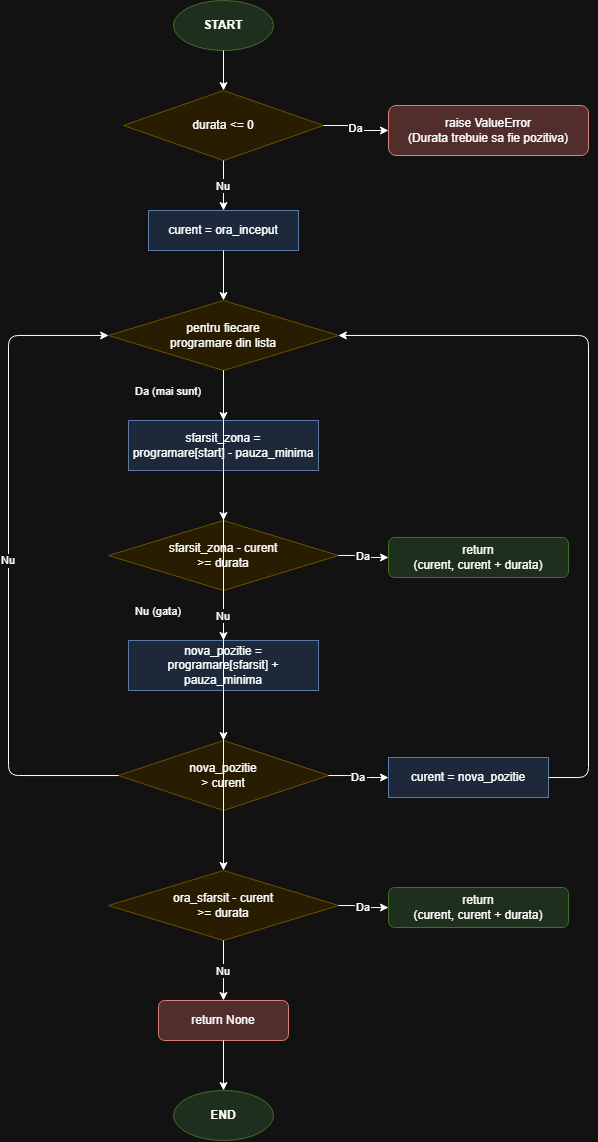

The diagram above was exported from draw.io. Its source (the exported page's mxGraphModel, read from the mxfile embedded in the PNG):
<mxGraphModel dx="1786" dy="676" grid="1" gridSize="10" guides="1" tooltips="1" connect="1" arrows="1" fold="1" page="1" pageScale="1" pageWidth="850" pageHeight="1400" math="0" shadow="0">
  <root>
    <mxCell id="0" />
    <mxCell id="1" parent="0" />
    <mxCell id="2" parent="1" style="ellipse;whiteSpace=wrap;html=1;fillColor=#d5e8d4;strokeColor=#82b366;fontStyle=1;" value="START" vertex="1">
      <mxGeometry height="50" width="100" x="325" y="40" as="geometry" />
    </mxCell>
    <mxCell id="3" parent="1" style="rhombus;whiteSpace=wrap;html=1;fillColor=#fff2cc;strokeColor=#d6b656;" value="durata &lt;= 0" vertex="1">
      <mxGeometry height="70" width="200" x="275" y="130" as="geometry" />
    </mxCell>
    <mxCell id="4" parent="1" style="rounded=1;whiteSpace=wrap;html=1;fillColor=#f8cecc;strokeColor=#b85450;" value="raise ValueError&#10;(Durata trebuie sa fie pozitiva)" vertex="1">
      <mxGeometry height="50" width="200" x="540" y="145" as="geometry" />
    </mxCell>
    <mxCell id="5" parent="1" style="rounded=0;whiteSpace=wrap;html=1;fillColor=#dae8fc;strokeColor=#6c8ebf;" value="curent = ora_inceput" vertex="1">
      <mxGeometry height="40" width="150" x="300" y="250" as="geometry" />
    </mxCell>
    <mxCell id="6" parent="1" style="rhombus;whiteSpace=wrap;html=1;fillColor=#fff2cc;strokeColor=#d6b656;" value="pentru fiecare&#10;programare din lista" vertex="1">
      <mxGeometry height="70" width="230" x="260" y="340" as="geometry" />
    </mxCell>
    <mxCell id="7" parent="1" style="rounded=0;whiteSpace=wrap;html=1;fillColor=#dae8fc;strokeColor=#6c8ebf;" value="sfarsit_zona =&#10;programare[start] - pauza_minima" vertex="1">
      <mxGeometry height="50" width="190" x="280" y="460" as="geometry" />
    </mxCell>
    <mxCell id="8" parent="1" style="rhombus;whiteSpace=wrap;html=1;fillColor=#fff2cc;strokeColor=#d6b656;" value="sfarsit_zona - curent&#10;&gt;= durata" vertex="1">
      <mxGeometry height="70" width="230" x="260" y="560" as="geometry" />
    </mxCell>
    <mxCell id="9" parent="1" style="rounded=1;whiteSpace=wrap;html=1;fillColor=#d5e8d4;strokeColor=#82b366;" value="return&#10;(curent, curent + durata)" vertex="1">
      <mxGeometry height="40" width="180" x="540" y="577" as="geometry" />
    </mxCell>
    <mxCell id="10" parent="1" style="rounded=0;whiteSpace=wrap;html=1;fillColor=#dae8fc;strokeColor=#6c8ebf;" value="nova_pozitie =&#10;programare[sfarsit] + pauza_minima" vertex="1">
      <mxGeometry height="50" width="190" x="280" y="680" as="geometry" />
    </mxCell>
    <mxCell id="11" parent="1" style="rhombus;whiteSpace=wrap;html=1;fillColor=#fff2cc;strokeColor=#d6b656;" value="nova_pozitie&#10;&gt; curent" vertex="1">
      <mxGeometry height="70" width="210" x="270" y="780" as="geometry" />
    </mxCell>
    <mxCell id="12" parent="1" style="rounded=0;whiteSpace=wrap;html=1;fillColor=#dae8fc;strokeColor=#6c8ebf;" value="curent = nova_pozitie" vertex="1">
      <mxGeometry height="40" width="160" x="540" y="797" as="geometry" />
    </mxCell>
    <mxCell id="13" parent="1" style="rhombus;whiteSpace=wrap;html=1;fillColor=#fff2cc;strokeColor=#d6b656;" value="ora_sfarsit - curent&#10;&gt;= durata" vertex="1">
      <mxGeometry height="70" width="230" x="260" y="910" as="geometry" />
    </mxCell>
    <mxCell id="14" parent="1" style="rounded=1;whiteSpace=wrap;html=1;fillColor=#d5e8d4;strokeColor=#82b366;" value="return&#10;(curent, curent + durata)" vertex="1">
      <mxGeometry height="40" width="180" x="540" y="927" as="geometry" />
    </mxCell>
    <mxCell id="15" parent="1" style="rounded=1;whiteSpace=wrap;html=1;fillColor=#f8cecc;strokeColor=#b85450;" value="return None" vertex="1">
      <mxGeometry height="40" width="130" x="310" y="1040" as="geometry" />
    </mxCell>
    <mxCell id="16" parent="1" style="ellipse;whiteSpace=wrap;html=1;fillColor=#d5e8d4;strokeColor=#82b366;fontStyle=1;" value="END" vertex="1">
      <mxGeometry height="50" width="100" x="325" y="1130" as="geometry" />
    </mxCell>
    <mxCell id="30" edge="1" parent="1" source="2" style="edgeStyle=orthogonalEdgeStyle;" target="3">
      <mxGeometry relative="1" as="geometry" />
    </mxCell>
    <mxCell id="31" edge="1" parent="1" source="3" style="edgeStyle=orthogonalEdgeStyle;" target="4" value="Da">
      <mxGeometry relative="1" as="geometry" />
    </mxCell>
    <mxCell id="32" edge="1" parent="1" source="3" style="edgeStyle=orthogonalEdgeStyle;" target="5" value="Nu">
      <mxGeometry relative="1" as="geometry" />
    </mxCell>
    <mxCell id="33" edge="1" parent="1" source="5" style="edgeStyle=orthogonalEdgeStyle;" target="6">
      <mxGeometry relative="1" as="geometry" />
    </mxCell>
    <mxCell id="34" edge="1" parent="1" source="6" style="edgeStyle=orthogonalEdgeStyle;" target="7" value="Da (mai sunt)">
      <mxGeometry relative="1" x="-0.2" y="-55" as="geometry">
        <mxPoint as="offset" />
      </mxGeometry>
    </mxCell>
    <mxCell id="35" edge="1" parent="1" source="6" style="edgeStyle=orthogonalEdgeStyle;" target="13" value="Nu (gata)">
      <mxGeometry relative="1" x="-0.04" y="-65" as="geometry">
        <mxPoint as="offset" />
      </mxGeometry>
    </mxCell>
    <mxCell id="36" edge="1" parent="1" source="7" style="edgeStyle=orthogonalEdgeStyle;" target="8">
      <mxGeometry relative="1" as="geometry" />
    </mxCell>
    <mxCell id="37" edge="1" parent="1" source="8" style="edgeStyle=orthogonalEdgeStyle;" target="9" value="Da">
      <mxGeometry relative="1" as="geometry" />
    </mxCell>
    <mxCell id="38" edge="1" parent="1" source="8" style="edgeStyle=orthogonalEdgeStyle;" target="10" value="Nu">
      <mxGeometry relative="1" as="geometry" />
    </mxCell>
    <mxCell id="39" edge="1" parent="1" source="10" style="edgeStyle=orthogonalEdgeStyle;" target="11">
      <mxGeometry relative="1" as="geometry" />
    </mxCell>
    <mxCell id="40" edge="1" parent="1" source="11" style="edgeStyle=orthogonalEdgeStyle;" target="12" value="Da">
      <mxGeometry relative="1" as="geometry" />
    </mxCell>
    <mxCell id="41" edge="1" parent="1" source="11" style="edgeStyle=orthogonalEdgeStyle;" target="6" value="Nu">
      <mxGeometry relative="1" as="geometry">
        <Array as="points">
          <mxPoint x="160" y="815" />
          <mxPoint x="160" y="375" />
        </Array>
      </mxGeometry>
    </mxCell>
    <mxCell id="42" edge="1" parent="1" source="12" style="edgeStyle=orthogonalEdgeStyle;" target="6">
      <mxGeometry relative="1" as="geometry">
        <Array as="points">
          <mxPoint x="740" y="817" />
          <mxPoint x="740" y="375" />
        </Array>
      </mxGeometry>
    </mxCell>
    <mxCell id="43" edge="1" parent="1" source="13" style="edgeStyle=orthogonalEdgeStyle;" target="14" value="Da">
      <mxGeometry relative="1" as="geometry" />
    </mxCell>
    <mxCell id="44" edge="1" parent="1" source="13" style="edgeStyle=orthogonalEdgeStyle;" target="15" value="Nu">
      <mxGeometry relative="1" as="geometry" />
    </mxCell>
    <mxCell id="45" edge="1" parent="1" source="15" style="edgeStyle=orthogonalEdgeStyle;" target="16">
      <mxGeometry relative="1" as="geometry" />
    </mxCell>
  </root>
</mxGraphModel>